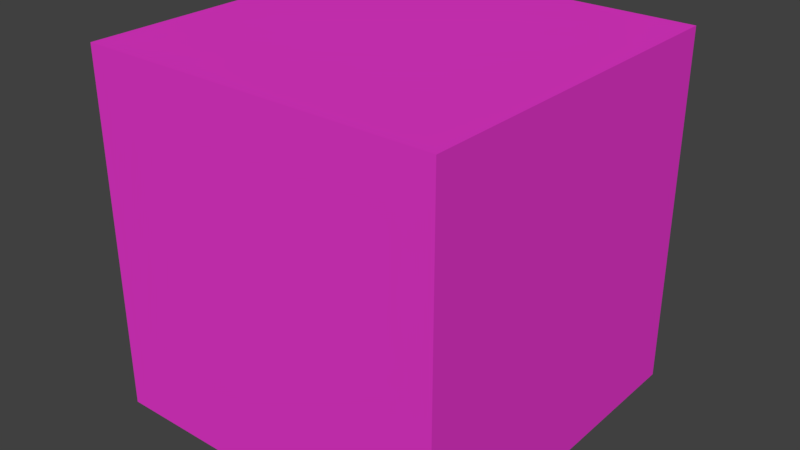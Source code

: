 # Source: basic_file_zstandard.blend  (saved by Blender 3.1.6; exported with 4.5.12 LTS)
import bpy
from mathutils import Matrix  # noqa: F401  (used for matrix-valued properties, if any)

bpy.ops.wm.read_factory_settings(use_empty=True)
scene = bpy.context.scene
scene.name = 'Scene'

# ---- collections
col_collection_1 = bpy.data.collections.new('Collection 1'); scene.collection.children.link(col_collection_1)

# ---- materials (node trees are filled in below, after node groups)
mat_materiaal = bpy.data.materials.new('Materiaal')
mat_materiaal.alpha_threshold = 0.0
mat_materiaal.diffuse_color = (0.8, 0.03218, 0.3684, 1.0)
mat_materiaal.roughness = 0.5

# ---- material node trees
mat_materiaal.use_nodes = True; mat_materiaal.node_tree.nodes.clear()
_N = mat_materiaal.node_tree.nodes; _L = mat_materiaal.node_tree.links
n0 = _N.new('ShaderNodeOutputMaterial'); n0.name = 'Material Output'; n0.location = (300, 300)
n1 = _N.new('ShaderNodeBsdfDiffuse'); n1.name = 'Diffuse BSDF'; n1.location = (10, 300)
n1.inputs[0].default_value = (0.8, 0.03931, 0.61, 1.0)
_L.new(n1.outputs[0], n0.inputs[0])
n0.is_active_output = True

# ---- world
world_world = bpy.data.worlds.new('World'); scene.world = world_world
world_world.use_nodes = True; world_world.node_tree.nodes.clear()
_N = world_world.node_tree.nodes; _L = world_world.node_tree.links
n0 = _N.new('ShaderNodeOutputWorld'); n0.name = 'World Output'; n0.location = (300, 300)
n1 = _N.new('ShaderNodeBackground'); n1.name = 'Background'; n1.location = (10, 300)
n1.inputs[0].default_value = (0.05088, 0.05088, 0.05088, 1.0)
n2 = _N.new('ShaderNodeTexEnvironment'); n2.name = 'Environment Texture'; n2.location = (-224, 300)
n2.width = 140
n3 = _N.new('ShaderNodeMapping'); n3.name = 'Mapping'; n3.location = (-614, 294)
n4 = _N.new('ShaderNodeTexCoord'); n4.name = 'Texture Coordinate'; n4.location = (-814, 275)
_L.new(n1.outputs[0], n0.inputs[0])
_L.new(n4.outputs[0], n3.inputs[0])
_L.new(n3.outputs[0], n2.inputs[0])
n0.is_active_output = True
world_world.color = (0.05088, 0.05088, 0.05088)
world_world.use_sun_shadow = False
world_world.sun_shadow_jitter_overblur = 0.0

# ---- meshes
me_cube = bpy.data.meshes.new('Cube³')
me_cube.from_pydata([(-1.0, -1.0, -1.0), (-1.0, -1.0, 1.0), (-1.0, 1.0, -1.0), (-1.0, 1.0, 1.0), (1.0, -1.0, -1.0), (1.0, -1.0, 1.0), (1.0, 1.0, -1.0), (1.0, 1.0, 1.0)], [], [(0, 1, 3, 2), (2, 3, 7, 6), (6, 7, 5, 4), (4, 5, 1, 0), (2, 6, 4, 0), (7, 3, 1, 5)])
me_cube.materials.append(mat_materiaal)
me_cube.use_remesh_preserve_volume = False
me_cube.use_remesh_preserve_attributes = False
me_cube.use_mirror_vertex_groups = False
me_cube.update()

# ---- objects
ob_mlaut = bpy.data.objects.new('ümlaut', me_cube)

# ---- transforms, parenting, visibility, modifiers, constraints
ob_mlaut.location = (2.0, 3.0, 5.0)
ob_mlaut.lineart.crease_threshold = 0.0

# ---- collection membership
col_collection_1.objects.link(ob_mlaut)

# ---- scene / render settings (as saved in the file)
scene.frame_start = 1; scene.frame_end = 250; scene.frame_set(1)
scene.render.engine = 'CYCLES'
scene.render.image_settings.file_format = 'FFMPEG'
scene.render.resolution_percentage = 50
scene.render.dither_intensity = 0.0
scene.cycles.use_denoising = False
scene.cycles.sampling_pattern = 'TABULATED_SOBOL'
scene.cycles.use_light_tree = False
scene.view_settings.view_transform = 'Standard'
bpy.context.view_layer.update()

# ---- added for rendering (the .blend has no active camera and no usable light): camera, sun
cam_auto = bpy.data.cameras.new('AutoCamera')
cam_auto.lens = 50.0
cam_auto.sensor_width = 36.0
cam_auto.clip_end = 1000.0
ob_auto_camera = bpy.data.objects.new('AutoCamera', cam_auto)
scene.collection.objects.link(ob_auto_camera)
ob_auto_camera.location = (5.20507, -0.846087, 7.56406)
ob_auto_camera.rotation_euler = (1.09748, -7.21219e-08, 0.694738)
scene.camera = ob_auto_camera
light_auto_sun = bpy.data.lights.new('AutoSun', 'SUN')
light_auto_sun.energy = 3.0
light_auto_sun.angle = 0.0523599
ob_auto_sun = bpy.data.objects.new('AutoSun', light_auto_sun)
scene.collection.objects.link(ob_auto_sun)
ob_auto_sun.rotation_euler = (0.872665, 0.174533, 0.523599)
bpy.context.view_layer.update()
